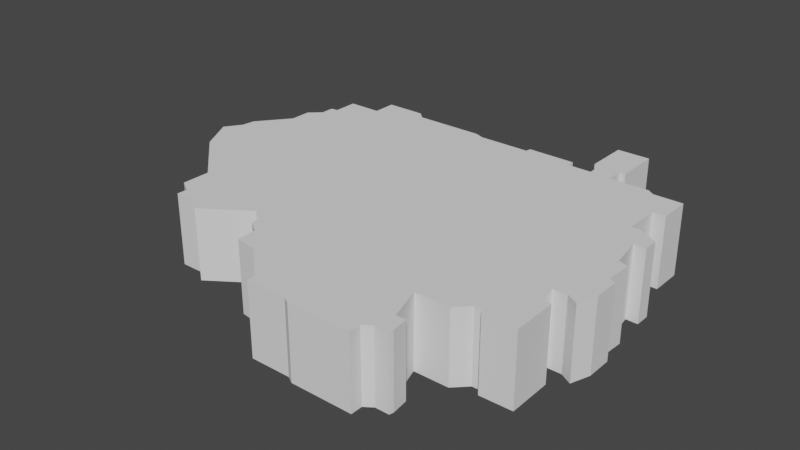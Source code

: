 # Source: District9Filled.blend  (saved by Blender 2.80.75; exported with 4.5.12 LTS)
import bpy
from mathutils import Matrix  # noqa: F401  (used for matrix-valued properties, if any)

bpy.ops.wm.read_factory_settings(use_empty=True)
scene = bpy.context.scene
scene.name = 'Scene'

# ---- collections
col_collection = bpy.data.collections.new('Collection'); scene.collection.children.link(col_collection)

# ---- world
world_world = bpy.data.worlds.new('World'); scene.world = world_world
world_world.use_nodes = True; world_world.node_tree.nodes.clear()
_N = world_world.node_tree.nodes; _L = world_world.node_tree.links
n0 = _N.new('ShaderNodeOutputWorld'); n0.name = 'World Output'; n0.location = (300, 300)
n1 = _N.new('ShaderNodeBackground'); n1.name = 'Background'; n1.location = (10, 300)
n1.inputs[0].default_value = (0.05088, 0.05088, 0.05088, 1.0)
_L.new(n1.outputs[0], n0.inputs[0])
n0.is_active_output = True
world_world.color = (0.05088, 0.05088, 0.05088)
world_world.use_sun_shadow = False
world_world.sun_shadow_jitter_overblur = 0.0

# ---- meshes
me_plane_006 = bpy.data.meshes.new('Plane.006')
me_plane_006.from_pydata([(0.2863, -0.1439, 0.0), (0.2405, -0.1445, 0.0), (0.2352, -0.1358, 0.0), (0.2254, -0.1358, 0.0), (0.2074, -0.1538, 0.0), (0.1584, -0.1538, 0.0), (0.1738, -0.2029, 0.0), (0.1877, -0.2029, 0.0), (0.1904, -0.2262, 0.0), (0.1891, -0.2323, 0.0), (0.1694, -0.2323, 0.0), (0.1579, -0.2405, 0.0), (0.1579, -0.2571, 0.0), (0.06953, -0.2571, 0.0), (0.05944, -0.2511, 0.0), (0.001886, -0.2511, 0.0), (0.001479, -0.2405, 0.0), (-0.04495, -0.1966, 0.0), (-0.07678, -0.1916, 0.0), (-0.07793, -0.1642, 0.0), (-0.09583, -0.1515, 0.0), (-0.09583, -0.128, 0.0), (-0.1149, -0.1267, 0.0), (-0.1784, -0.1704, 0.0), (-0.1963, -0.1559, 0.0), (-0.2275, -0.1559, 0.0), (-0.2268, -0.1414, 0.0), (-0.2464, -0.1295, 0.0), (-0.2464, -0.08865, 0.0), (-0.3235, -0.01704, 0.0), (-0.3511, 0.03358, 0.0), (-0.3352, 0.0566, 0.0), (-0.3324, 0.07606, 0.0), (-0.2963, 0.1217, 0.0), (-0.2963, 0.1523, 0.0), (-0.2796, 0.1675, 0.0), (-0.2796, 0.187, 0.0), (0.2856, -0.08109, 0.0), (0.2687, -0.07675, 0.0), (0.28, 0.2286, 0.0), (0.28, 0.1829, 0.0), (0.2616, 0.1829, 0.0), (0.2616, 0.1315, 0.0), (0.2733, 0.1315, 0.0), (0.3023, 0.115, 0.0), (0.3023, 0.09355, 0.0), (0.2852, 0.09416, 0.0), (0.2925, 0.04794, 0.0), (0.3068, 0.04255, 0.0), (0.3049, 0.005752, 0.0), (0.3146, 0.001194, 0.0), (0.3146, -0.03511, 0.0), (0.3051, -0.0626, 0.0), (0.2884, -0.05309, 0.0), (0.2692, -0.05309, 0.0), (0.0371, 0.2494, 0.0), (0.1063, 0.249, 0.0), (0.1064, 0.2376, 0.0), (0.1409, 0.2376, 0.0), (0.1409, 0.263, 0.0), (0.1319, 0.263, 0.0), (0.1319, 0.3258, 0.0), (0.1793, 0.3258, 0.0), (0.1793, 0.2619, 0.0), (0.171, 0.2619, 0.0), (0.171, 0.2355, 0.0), (0.2279, 0.2355, 0.0), (0.2376, 0.2287, 0.0), (-0.2692, 0.188, 0.0), (-0.2692, 0.2237, 0.0), (-0.2212, 0.2237, 0.0), (-0.2212, 0.2577, 0.0), (-0.1642, 0.2577, 0.0), (-0.1528, 0.2468, 0.0), (-0.05306, 0.2468, 0.0), (-0.03944, 0.2417, 0.0), (0.03607, 0.2417, 0.0), (0.2863, -0.1439, 0.1026), (0.2405, -0.1445, 0.1026), (0.2352, -0.1358, 0.1026), (0.2254, -0.1358, 0.1026), (0.2074, -0.1538, 0.1026), (0.1584, -0.1538, 0.1026), (0.1738, -0.2029, 0.1026), (0.1877, -0.2029, 0.1026), (0.1904, -0.2262, 0.1026), (0.1891, -0.2323, 0.1026), (0.1694, -0.2323, 0.1026), (0.1579, -0.2405, 0.1026), (0.1579, -0.2571, 0.1026), (0.06953, -0.2571, 0.1026), (0.05944, -0.2511, 0.1026), (0.001479, -0.2405, 0.1026), (-0.04495, -0.1966, 0.1026), (-0.07678, -0.1916, 0.1026), (-0.07793, -0.1642, 0.1026), (-0.09583, -0.1515, 0.1026), (-0.09583, -0.128, 0.1026), (-0.1149, -0.1267, 0.1026), (-0.1784, -0.1704, 0.1026), (-0.1963, -0.1559, 0.1026), (-0.2275, -0.1559, 0.1026), (-0.2268, -0.1414, 0.1026), (-0.2464, -0.1295, 0.1026), (-0.2464, -0.08865, 0.1026), (-0.3235, -0.01704, 0.1026), (-0.3511, 0.03358, 0.1026), (-0.3352, 0.0566, 0.1026), (-0.3324, 0.07606, 0.1026), (-0.2963, 0.1217, 0.1026), (-0.2963, 0.1523, 0.1026), (-0.2796, 0.1675, 0.1026), (-0.2796, 0.187, 0.1026), (0.2687, -0.07675, 0.1026), (0.2856, -0.08109, 0.1026), (0.28, 0.2286, 0.1026), (0.28, 0.1829, 0.1026), (0.2616, 0.1829, 0.1026), (0.2616, 0.1315, 0.1026), (0.2733, 0.1315, 0.1026), (0.3023, 0.115, 0.1026), (0.3023, 0.09355, 0.1026), (0.2852, 0.09416, 0.1026), (0.2925, 0.04794, 0.1026), (0.3068, 0.04255, 0.1026), (0.3049, 0.005752, 0.1026), (0.3146, 0.001194, 0.1026), (0.3146, -0.03511, 0.1026), (0.3051, -0.0626, 0.1026), (0.2884, -0.05309, 0.1026), (0.2692, -0.05309, 0.1026), (0.0371, 0.2494, 0.1026), (0.1063, 0.249, 0.1026), (0.1064, 0.2376, 0.1026), (0.1409, 0.2376, 0.1026), (0.1409, 0.263, 0.1026), (0.1319, 0.263, 0.1026), (0.1319, 0.3258, 0.1026), (0.1793, 0.3258, 0.1026), (0.1793, 0.2619, 0.1026), (0.171, 0.2619, 0.1026), (0.171, 0.2355, 0.1026), (0.2279, 0.2355, 0.1026), (0.2376, 0.2287, 0.1026), (-0.2692, 0.188, 0.1026), (-0.2692, 0.2237, 0.1026), (-0.2212, 0.2237, 0.1026), (-0.2212, 0.2577, 0.1026), (-0.1642, 0.2577, 0.1026), (-0.1528, 0.2468, 0.1026), (-0.05306, 0.2468, 0.1026), (-0.03944, 0.2417, 0.1026), (0.03607, 0.2417, 0.1026), (0.001886, -0.2511, 0.1026)], [], [(60, 61, 59), (63, 64, 62), (61, 62, 59), (64, 59, 62), (59, 64, 58), (64, 65, 58), (40, 41, 39), (71, 72, 70), (72, 73, 70), (69, 70, 68), (36, 68, 35), (34, 35, 33), (32, 33, 31), (30, 31, 29), (31, 33, 29), (29, 33, 28), (27, 28, 26), (25, 26, 24), (23, 24, 22), (20, 21, 19), (18, 19, 17), (15, 16, 14), (13, 14, 12), (12, 14, 11), (9, 10, 8), (8, 10, 7), (7, 10, 6), (6, 10, 5), (10, 11, 5), (4, 5, 3), (1, 2, 0), (0, 2, 37), (37, 2, 38), (52, 53, 51), (50, 51, 49), (51, 53, 49), (48, 49, 47), (45, 46, 44), (44, 46, 43), (43, 46, 42), (39, 41, 67), (56, 76, 55), (57, 76, 56), (74, 75, 73), (33, 68, 70), (35, 68, 33), (70, 73, 33), (75, 33, 73), (33, 75, 28), (75, 76, 28), (26, 28, 24), (24, 28, 22), (28, 76, 22), (22, 76, 21), (76, 57, 21), (58, 21, 57), (21, 58, 19), (19, 58, 17), (58, 65, 17), (66, 67, 65), (17, 65, 67), (67, 41, 17), (42, 17, 41), (17, 42, 16), (14, 16, 42), (14, 5, 11), (42, 5, 14), (46, 5, 42), (47, 5, 46), (49, 54, 47), (54, 49, 53), (47, 54, 5), (54, 38, 5), (2, 3, 38), (5, 38, 3), (136, 135, 137), (139, 138, 140), (137, 135, 138), (140, 138, 135), (135, 134, 140), (140, 134, 141), (116, 115, 117), (147, 146, 148), (148, 146, 149), (145, 144, 146), (112, 111, 144), (110, 109, 111), (108, 107, 109), (106, 105, 107), (107, 105, 109), (105, 104, 109), (103, 102, 104), (101, 100, 102), (99, 98, 100), (96, 95, 97), (94, 93, 95), (153, 91, 92), (90, 89, 91), (89, 88, 91), (86, 85, 87), (85, 84, 87), (84, 83, 87), (83, 82, 87), (87, 82, 88), (81, 80, 82), (78, 77, 79), (77, 114, 79), (114, 113, 79), (128, 127, 129), (126, 125, 127), (127, 125, 129), (124, 123, 125), (121, 120, 122), (120, 119, 122), (119, 118, 122), (115, 143, 117), (132, 131, 152), (133, 132, 152), (150, 149, 151), (109, 146, 144), (111, 109, 144), (146, 109, 149), (151, 149, 109), (109, 104, 151), (151, 104, 152), (102, 100, 104), (100, 98, 104), (104, 98, 152), (98, 97, 152), (152, 97, 133), (134, 133, 97), (97, 95, 134), (95, 93, 134), (134, 93, 141), (142, 141, 143), (93, 143, 141), (143, 93, 117), (118, 117, 93), (93, 92, 118), (91, 118, 92), (91, 88, 82), (118, 91, 82), (122, 118, 82), (123, 122, 82), (125, 123, 130), (130, 129, 125), (123, 82, 130), (130, 82, 113), (79, 113, 80), (82, 80, 113), (60, 136, 137, 61), (31, 107, 108, 32), (1, 78, 79, 2), (61, 137, 138, 62), (32, 108, 109, 33), (2, 79, 80, 3), (62, 138, 139, 63), (33, 109, 110, 34), (3, 80, 81, 4), (63, 139, 140, 64), (34, 110, 111, 35), (4, 81, 82, 5), (64, 140, 141, 65), (35, 111, 112, 36), (6, 5, 82, 83), (65, 141, 142, 66), (38, 113, 114, 37), (7, 6, 83, 84), (66, 142, 143, 67), (39, 115, 116, 40), (8, 7, 84, 85), (68, 144, 145, 69), (40, 116, 117, 41), (10, 9, 86, 87), (69, 145, 146, 70), (41, 117, 118, 42), (11, 10, 87, 88), (70, 146, 147, 71), (42, 118, 119, 43), (11, 88, 89, 12), (71, 147, 148, 72), (43, 119, 120, 44), (12, 89, 90, 13), (72, 148, 149, 73), (44, 120, 121, 45), (13, 90, 91, 14), (73, 149, 150, 74), (45, 121, 122, 46), (16, 92, 93, 17), (74, 150, 151, 75), (46, 122, 123, 47), (17, 93, 94, 18), (75, 151, 152, 76), (47, 123, 124, 48), (18, 94, 95, 19), (36, 112, 144, 68), (48, 124, 125, 49), (19, 95, 96, 20), (76, 152, 131, 55), (49, 125, 126, 50), (20, 96, 97, 21), (23, 99, 100, 24), (50, 126, 127, 51), (21, 97, 98, 22), (52, 128, 129, 53), (51, 127, 128, 52), (22, 98, 99, 23), (37, 114, 77, 0), (53, 129, 130, 54), (24, 100, 101, 25), (9, 8, 85, 86), (54, 130, 113, 38), (25, 101, 102, 26), (16, 15, 153, 92), (55, 131, 132, 56), (26, 102, 103, 27), (15, 14, 91, 153), (56, 132, 133, 57), (27, 103, 104, 28), (67, 143, 115, 39), (57, 133, 134, 58), (28, 104, 105, 29), (58, 134, 135, 59), (29, 105, 106, 30), (59, 135, 136, 60), (30, 106, 107, 31), (0, 77, 78, 1)])
me_plane_006.use_remesh_preserve_volume = False
me_plane_006.use_remesh_preserve_attributes = False
me_plane_006.use_mirror_vertex_groups = False
me_plane_006.update()

# ---- objects
ob_albertadistrictoutline = bpy.data.objects.new('AlbertaDistrictOutline', me_plane_006)

# ---- transforms, parenting, visibility, modifiers, constraints
ob_albertadistrictoutline.location = (0.0, 0.0, 0.0)
ob_albertadistrictoutline.lineart.crease_threshold = 0.0

# ---- collection membership
col_collection.objects.link(ob_albertadistrictoutline)

# ---- scene / render settings (as saved in the file)
scene.frame_start = 1; scene.frame_end = 250; scene.frame_set(1)
scene.render.engine = 'BLENDER_EEVEE_NEXT'
scene.cycles.use_denoising = False
scene.cycles.samples = 128
scene.cycles.sampling_pattern = 'TABULATED_SOBOL'
scene.cycles.use_adaptive_sampling = False
scene.cycles.use_light_tree = False
scene.view_settings.view_transform = 'Filmic'
bpy.context.view_layer.update()

# ---- added for rendering (the .blend has no active camera and no usable light): camera, sun
cam_auto = bpy.data.cameras.new('AutoCamera')
cam_auto.lens = 50.0
cam_auto.sensor_width = 36.0
cam_auto.clip_end = 1000.0
ob_auto_camera = bpy.data.objects.new('AutoCamera', cam_auto)
scene.collection.objects.link(ob_auto_camera)
ob_auto_camera.location = (0.805879, -0.954581, 0.7106)
ob_auto_camera.rotation_euler = (1.09748, -7.21219e-08, 0.694738)
scene.camera = ob_auto_camera
light_auto_sun = bpy.data.lights.new('AutoSun', 'SUN')
light_auto_sun.energy = 3.0
light_auto_sun.angle = 0.0523599
ob_auto_sun = bpy.data.objects.new('AutoSun', light_auto_sun)
scene.collection.objects.link(ob_auto_sun)
ob_auto_sun.rotation_euler = (0.872665, 0.174533, 0.523599)
bpy.context.view_layer.update()
